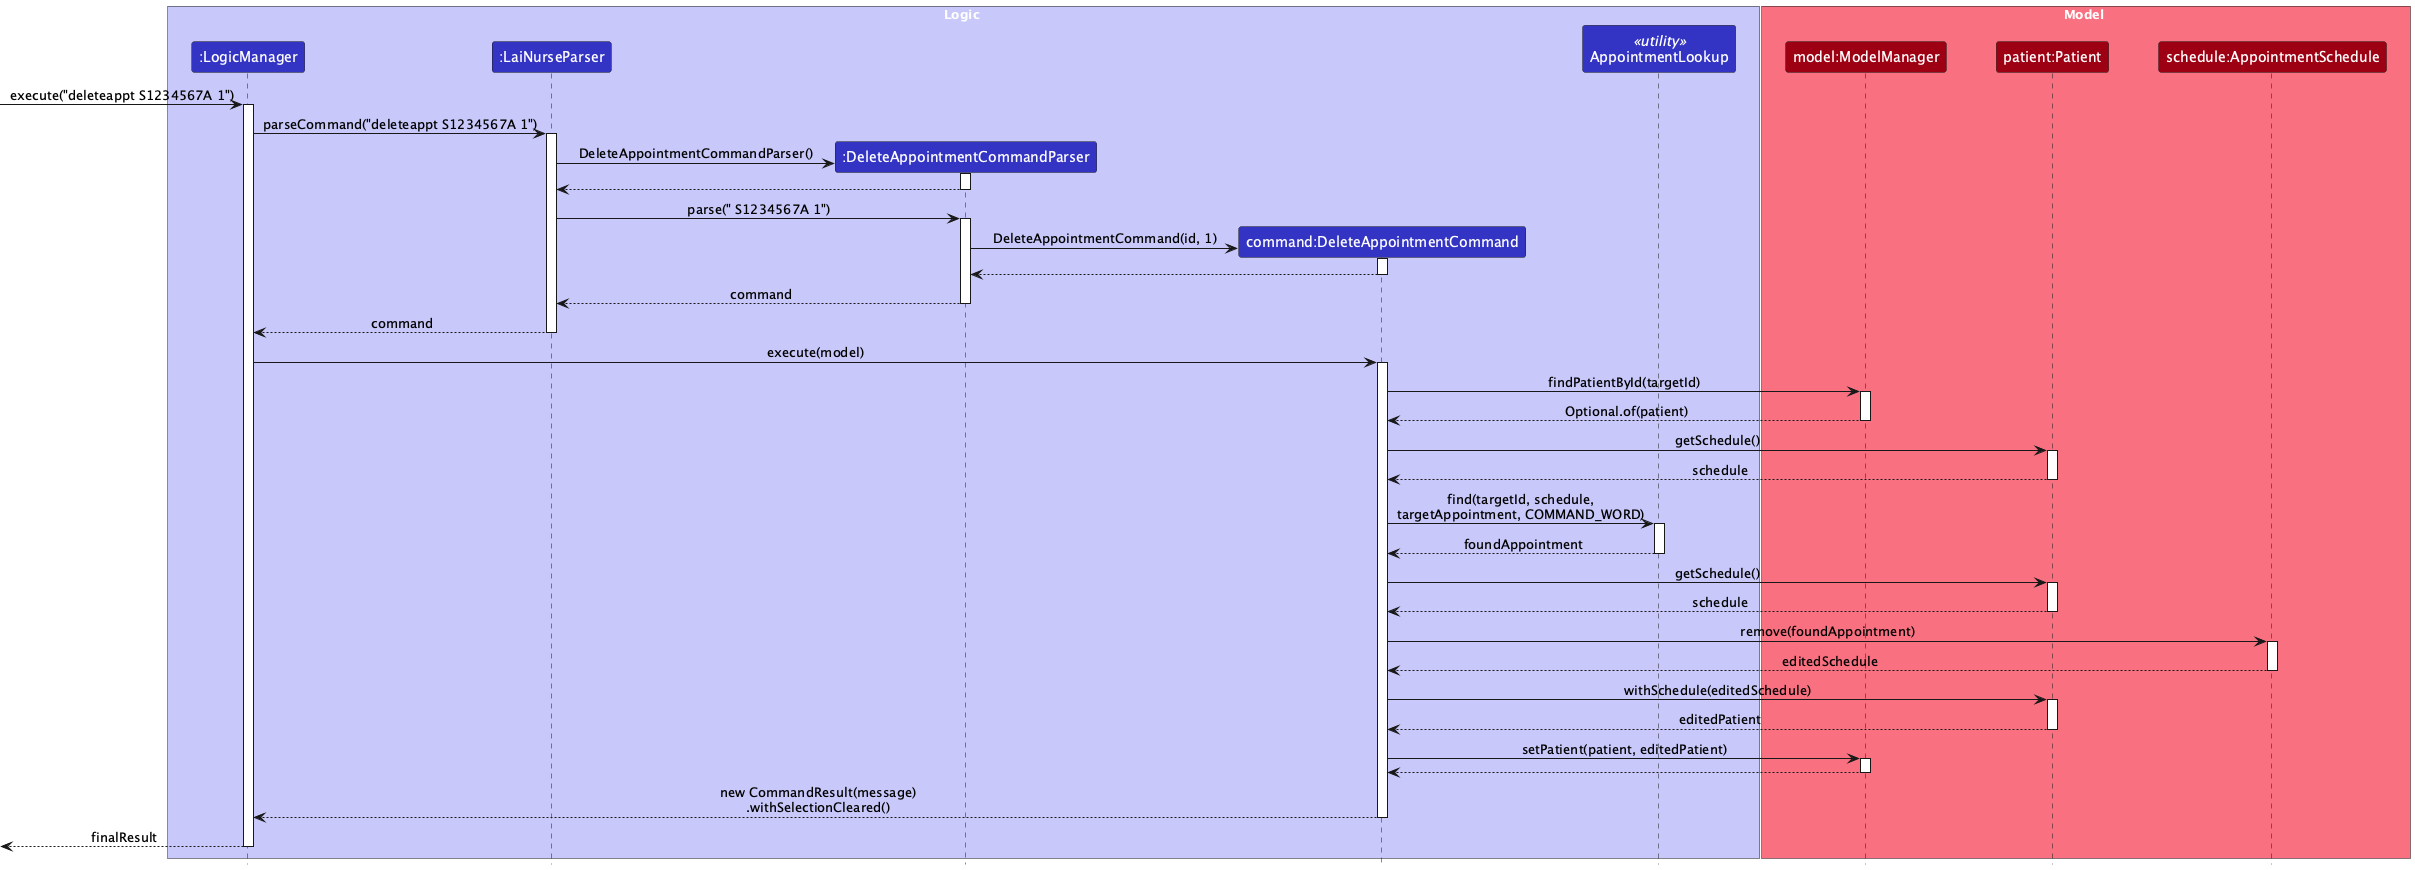

The diagram above was rendered by PlantUML. Its source (embedded in the PNG):
@startuml
!include style.puml
skinparam ArrowFontStyle plain

box Logic LOGIC_COLOR_T1
participant ":LogicManager" as LogicManager LOGIC_COLOR
participant ":LaiNurseParser" as LaiNurseParser LOGIC_COLOR
participant ":DeleteAppointmentCommandParser" as DeleteAppointmentCommandParser LOGIC_COLOR
participant "command:DeleteAppointmentCommand" as DeleteAppointmentCommand LOGIC_COLOR
participant "AppointmentLookup" as AppointmentLookup <<utility>> LOGIC_COLOR
end box

box Model MODEL_COLOR_T1
participant "model:ModelManager" as Model MODEL_COLOR
participant "patient:Patient" as Patient MODEL_COLOR
participant "schedule:AppointmentSchedule" as Schedule MODEL_COLOR
end box

[-> LogicManager : execute("deleteappt S1234567A 1")
activate LogicManager

LogicManager -> LaiNurseParser : parseCommand("deleteappt S1234567A 1")
activate LaiNurseParser

create DeleteAppointmentCommandParser
LaiNurseParser -> DeleteAppointmentCommandParser : DeleteAppointmentCommandParser()
activate DeleteAppointmentCommandParser

DeleteAppointmentCommandParser --> LaiNurseParser
deactivate DeleteAppointmentCommandParser

LaiNurseParser -> DeleteAppointmentCommandParser : parse(" S1234567A 1")
activate DeleteAppointmentCommandParser

create DeleteAppointmentCommand
DeleteAppointmentCommandParser -> DeleteAppointmentCommand : DeleteAppointmentCommand(id, 1)
activate DeleteAppointmentCommand

DeleteAppointmentCommand --> DeleteAppointmentCommandParser
deactivate DeleteAppointmentCommand

DeleteAppointmentCommandParser --> LaiNurseParser : command
deactivate DeleteAppointmentCommandParser

LaiNurseParser --> LogicManager : command
deactivate LaiNurseParser

LogicManager -> DeleteAppointmentCommand : execute(model)
activate DeleteAppointmentCommand

DeleteAppointmentCommand -> Model : findPatientById(targetId)
activate Model

Model --> DeleteAppointmentCommand : Optional.of(patient)
deactivate Model

DeleteAppointmentCommand -> Patient : getSchedule()
activate Patient

Patient --> DeleteAppointmentCommand : schedule
deactivate Patient

DeleteAppointmentCommand -> AppointmentLookup : find(targetId, schedule,\ntargetAppointment, COMMAND_WORD)
activate AppointmentLookup

AppointmentLookup --> DeleteAppointmentCommand : foundAppointment
deactivate AppointmentLookup

DeleteAppointmentCommand -> Patient : getSchedule()
activate Patient

Patient --> DeleteAppointmentCommand : schedule
deactivate Patient

DeleteAppointmentCommand -> Schedule : remove(foundAppointment)
activate Schedule

Schedule --> DeleteAppointmentCommand : editedSchedule
deactivate Schedule

DeleteAppointmentCommand -> Patient : withSchedule(editedSchedule)
activate Patient

Patient --> DeleteAppointmentCommand : editedPatient
deactivate Patient

DeleteAppointmentCommand -> Model : setPatient(patient, editedPatient)
activate Model

Model --> DeleteAppointmentCommand
deactivate Model

DeleteAppointmentCommand --> LogicManager : new CommandResult(message)\n.withSelectionCleared()
deactivate DeleteAppointmentCommand

[<-- LogicManager : finalResult
deactivate LogicManager
@enduml